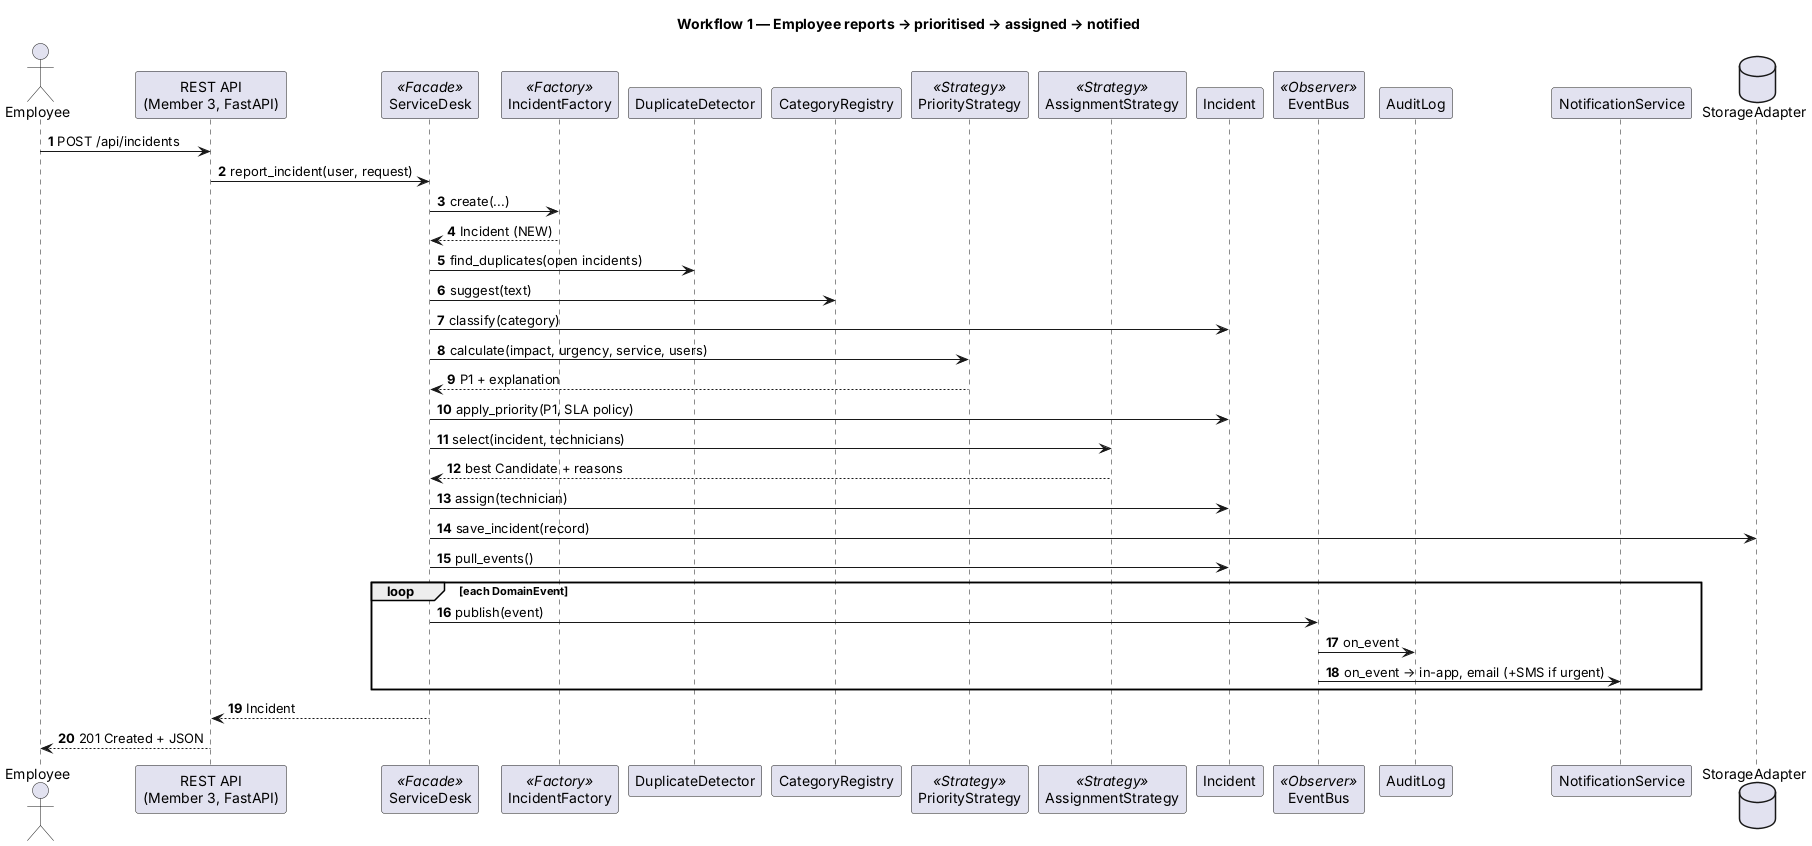

The diagram above was rendered by PlantUML. Its source (embedded in the PNG):
@startuml
title Workflow 1 — Employee reports → prioritised → assigned → notified
autonumber
actor Employee
participant "REST API\n(Member 3, FastAPI)" as API
participant ServiceDesk <<Facade>>
participant IncidentFactory <<Factory>>
participant DuplicateDetector
participant CategoryRegistry
participant PriorityStrategy <<Strategy>>
participant AssignmentStrategy <<Strategy>>
participant Incident
participant EventBus <<Observer>>
participant AuditLog
participant NotificationService
database StorageAdapter

Employee -> API : POST /api/incidents
API -> ServiceDesk : report_incident(user, request)
ServiceDesk -> IncidentFactory : create(...)
IncidentFactory --> ServiceDesk : Incident (NEW)
ServiceDesk -> DuplicateDetector : find_duplicates(open incidents)
ServiceDesk -> CategoryRegistry : suggest(text)
ServiceDesk -> Incident : classify(category)
ServiceDesk -> PriorityStrategy : calculate(impact, urgency, service, users)
PriorityStrategy --> ServiceDesk : P1 + explanation
ServiceDesk -> Incident : apply_priority(P1, SLA policy)
ServiceDesk -> AssignmentStrategy : select(incident, technicians)
AssignmentStrategy --> ServiceDesk : best Candidate + reasons
ServiceDesk -> Incident : assign(technician)
ServiceDesk -> StorageAdapter : save_incident(record)
ServiceDesk -> Incident : pull_events()
loop each DomainEvent
  ServiceDesk -> EventBus : publish(event)
  EventBus -> AuditLog : on_event
  EventBus -> NotificationService : on_event → in-app, email (+SMS if urgent)
end
ServiceDesk --> API : Incident
API --> Employee : 201 Created + JSON
@enduml